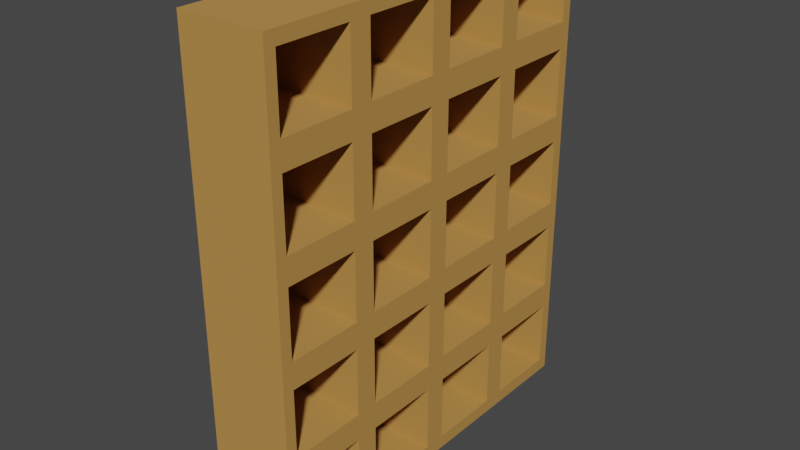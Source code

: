 # Source: JustBookCase.blend  (saved by Blender 2.93.20; exported with 4.5.12 LTS)
import bpy
from mathutils import Matrix  # noqa: F401  (used for matrix-valued properties, if any)

bpy.ops.wm.read_factory_settings(use_empty=True)
scene = bpy.context.scene
scene.name = 'Scene'

# ---- collections
col_collection = bpy.data.collections.new('Collection'); scene.collection.children.link(col_collection)

# ---- materials (node trees are filled in below, after node groups)
mat_darker_wood = bpy.data.materials.new('Darker Wood')
mat_darker_wood.use_transparent_shadow = False

# ---- material node trees
mat_darker_wood.use_nodes = True; mat_darker_wood.node_tree.nodes.clear()
_N = mat_darker_wood.node_tree.nodes; _L = mat_darker_wood.node_tree.links
n0 = _N.new('ShaderNodeBsdfPrincipled'); n0.name = 'Principled BSDF'; n0.location = (10, 300)
n0.distribution = 'GGX'
n0.subsurface_method = 'BURLEY'
n0.inputs[0].default_value = (0.4969, 0.2542, 0.05951, 1.0)
n0.inputs[2].default_value = 1.0
n0.inputs[3].default_value = 1.45
n0.inputs[27].default_value = (0.0, 0.0, 0.0, 1.0)
n0.inputs[28].default_value = 1.0
n1 = _N.new('ShaderNodeOutputMaterial'); n1.name = 'Material Output'; n1.location = (300, 300)
_L.new(n0.outputs[0], n1.inputs[0])
n1.is_active_output = True

# ---- world
world_world = bpy.data.worlds.new('World'); scene.world = world_world
world_world.use_nodes = True; world_world.node_tree.nodes.clear()
_N = world_world.node_tree.nodes; _L = world_world.node_tree.links
n0 = _N.new('ShaderNodeOutputWorld'); n0.name = 'World Output'; n0.location = (300, 300)
n1 = _N.new('ShaderNodeBackground'); n1.name = 'Background'; n1.location = (10, 300)
n1.inputs[0].default_value = (0.05088, 0.05088, 0.05088, 1.0)
_L.new(n1.outputs[0], n0.inputs[0])
n0.is_active_output = True
world_world.color = (0.05088, 0.05088, 0.05088)
world_world.use_sun_shadow = False
world_world.sun_shadow_jitter_overblur = 0.0

# ---- meshes
me_cube_003 = bpy.data.meshes.new('Cube.003')
me_cube_003.from_pydata([(-1.0, -1.0, -1.0), (-1.0, -1.0, 1.0), (-1.0, 1.0, -1.0), (-1.0, 1.0, 1.0), (1.0, -1.0, -1.0), (1.0, -1.0, 1.0), (1.0, 1.0, -1.0), (1.0, 1.0, 1.0), (-1.0, -1.0, -0.6), (-1.0, -1.0, -0.2), (-1.0, -1.0, 0.2), (-1.0, -1.0, 0.6), (-1.0, 1.0, 0.6), (-1.0, 1.0, 0.2), (-1.0, 1.0, -0.2), (-1.0, 1.0, -0.6), (1.0, 1.0, 0.6), (1.0, 1.0, 0.2), (1.0, 1.0, -0.2), (1.0, 1.0, -0.6), (1.0, -1.0, 0.6), (1.0, -1.0, 0.2), (1.0, -1.0, -0.2), (1.0, -1.0, -0.6), (-1.0, 0.5, -1.0), (-1.0, 0.0, -1.0), (-1.0, -0.5, -1.0), (-1.0, -0.5, 1.0), (-1.0, 0.0, 1.0), (-1.0, 0.5, 1.0), (1.0, -0.5, -1.0), (1.0, 0.0, -1.0), (1.0, 0.5, -1.0), (1.0, 0.5, 1.0), (1.0, 0.0, 1.0), (1.0, -0.5, 1.0), (1.0, 0.5, -0.6), (1.0, 0.0, -0.6), (1.0, -0.5, -0.6), (1.0, 0.5, -0.2), (1.0, 0.0, -0.2), (1.0, -0.5, -0.2), (1.0, 0.5, 0.2), (1.0, 0.0, 0.2), (1.0, -0.5, 0.2), (1.0, 0.5, 0.6), (1.0, 0.0, 0.6), (1.0, -0.5, 0.6), (-1.0, -0.5, -0.6), (-1.0, 0.0, -0.6), (-1.0, 0.5, -0.6), (-1.0, -0.5, -0.2), (-1.0, 0.0, -0.2), (-1.0, 0.5, -0.2), (-1.0, -0.5, 0.2), (-1.0, 0.0, 0.2), (-1.0, 0.5, 0.2), (-1.0, -0.5, 0.6), (-1.0, 0.0, 0.6), (-1.0, 0.5, 0.6), (1.0, -0.5563, 0.6563), (1.0, -0.5563, 0.9437), (1.0, -0.9437, 0.9437), (1.0, -0.9437, 0.6563), (1.0, -0.5563, -0.9437), (1.0, -0.5563, -0.6563), (1.0, -0.9437, -0.6563), (1.0, -0.9437, -0.9437), (1.0, -0.5563, -0.5437), (1.0, -0.5563, -0.2563), (1.0, -0.9437, -0.2563), (1.0, -0.9437, -0.5437), (1.0, -0.5563, -0.1437), (1.0, -0.5563, 0.1437), (1.0, -0.9437, 0.1437), (1.0, -0.9437, -0.1437), (1.0, -0.5563, 0.2563), (1.0, -0.5563, 0.5437), (1.0, -0.9437, 0.5437), (1.0, -0.9437, 0.2563), (1.0, 0.9437, 0.2563), (1.0, 0.9437, 0.5437), (1.0, 0.5563, 0.5437), (1.0, 0.5563, 0.2563), (1.0, 0.4437, 0.2563), (1.0, 0.4437, 0.5437), (1.0, 0.05628, 0.5437), (1.0, 0.05628, 0.2563), (1.0, -0.05628, 0.2563), (1.0, -0.05628, 0.5437), (1.0, -0.4437, 0.5437), (1.0, -0.4437, 0.2563), (1.0, 0.9437, -0.1437), (1.0, 0.9437, 0.1437), (1.0, 0.5563, 0.1437), (1.0, 0.5563, -0.1437), (1.0, 0.4437, -0.1437), (1.0, 0.4437, 0.1437), (1.0, 0.05628, 0.1437), (1.0, 0.05628, -0.1437), (1.0, -0.05628, -0.1437), (1.0, -0.05628, 0.1437), (1.0, -0.4437, 0.1437), (1.0, -0.4437, -0.1437), (1.0, 0.9437, -0.5437), (1.0, 0.9437, -0.2563), (1.0, 0.5563, -0.2563), (1.0, 0.5563, -0.5437), (1.0, 0.4437, -0.5437), (1.0, 0.4437, -0.2563), (1.0, 0.05628, -0.2563), (1.0, 0.05628, -0.5437), (1.0, -0.05628, -0.5437), (1.0, -0.05628, -0.2563), (1.0, -0.4437, -0.2563), (1.0, -0.4437, -0.5437), (1.0, 0.9437, -0.9437), (1.0, 0.9437, -0.6563), (1.0, 0.5563, -0.6563), (1.0, 0.5563, -0.9437), (1.0, 0.4437, -0.9437), (1.0, 0.4437, -0.6563), (1.0, 0.05628, -0.6563), (1.0, 0.05628, -0.9437), (1.0, -0.05628, -0.9437), (1.0, -0.05628, -0.6563), (1.0, -0.4437, -0.6563), (1.0, -0.4437, -0.9437), (1.0, 0.9437, 0.6563), (1.0, 0.9437, 0.9437), (1.0, 0.5563, 0.9437), (1.0, 0.5563, 0.6563), (1.0, 0.4437, 0.6563), (1.0, 0.4437, 0.9437), (1.0, 0.05628, 0.9437), (1.0, 0.05628, 0.6563), (1.0, -0.05628, 0.6563), (1.0, -0.05628, 0.9437), (1.0, -0.4437, 0.9437), (1.0, -0.4437, 0.6563), (1.0, -0.5, 1.0), (1.0, -0.5, 0.6), (1.0, -1.0, 1.0), (1.0, -1.0, 0.6), (1.0, -0.5, -0.6), (1.0, -0.5, -1.0), (1.0, -1.0, -0.6), (1.0, -1.0, -1.0), (1.0, -0.5, -0.2), (1.0, -0.5, -0.6), (1.0, -1.0, -0.2), (1.0, -1.0, -0.6), (1.0, -0.5, 0.2), (1.0, -0.5, -0.2), (1.0, -1.0, 0.2), (1.0, -1.0, -0.2), (1.0, -0.5, 0.6), (1.0, -0.5, 0.2), (1.0, -1.0, 0.6), (1.0, -1.0, 0.2), (1.0, 1.0, 0.6), (1.0, 1.0, 0.2), (1.0, 0.5, 0.6), (1.0, 0.5, 0.2), (1.0, 0.5, 0.6), (1.0, 0.5, 0.2), (1.0, 0.0, 0.6), (1.0, 0.0, 0.2), (1.0, 0.0, 0.6), (1.0, 0.0, 0.2), (1.0, -0.5, 0.6), (1.0, -0.5, 0.2), (1.0, 1.0, 0.2), (1.0, 1.0, -0.2), (1.0, 0.5, 0.2), (1.0, 0.5, -0.2), (1.0, 0.5, 0.2), (1.0, 0.5, -0.2), (1.0, 0.0, 0.2), (1.0, 0.0, -0.2), (1.0, 0.0, 0.2), (1.0, 0.0, -0.2), (1.0, -0.5, 0.2), (1.0, -0.5, -0.2), (1.0, 1.0, -0.2), (1.0, 1.0, -0.6), (1.0, 0.5, -0.2), (1.0, 0.5, -0.6), (1.0, 0.5, -0.2), (1.0, 0.5, -0.6), (1.0, 0.0, -0.2), (1.0, 0.0, -0.6), (1.0, 0.0, -0.2), (1.0, 0.0, -0.6), (1.0, -0.5, -0.2), (1.0, -0.5, -0.6), (1.0, 1.0, -0.6), (1.0, 1.0, -1.0), (1.0, 0.5, -0.6), (1.0, 0.5, -1.0), (1.0, 0.5, -0.6), (1.0, 0.5, -1.0), (1.0, 0.0, -0.6), (1.0, 0.0, -1.0), (1.0, 0.0, -0.6), (1.0, 0.0, -1.0), (1.0, -0.5, -0.6), (1.0, -0.5, -1.0), (1.0, 1.0, 1.0), (1.0, 1.0, 0.6), (1.0, 0.5, 1.0), (1.0, 0.5, 0.6), (1.0, 0.5, 1.0), (1.0, 0.5, 0.6), (1.0, 0.0, 1.0), (1.0, 0.0, 0.6), (1.0, 0.0, 1.0), (1.0, 0.0, 0.6), (1.0, -0.5, 1.0), (1.0, -0.5, 0.6), (-0.8825, -0.5563, 0.9437), (-0.8825, -0.5563, 0.6563), (-0.8825, -0.9437, 0.9437), (-0.8825, -0.9437, 0.6563), (-0.8825, -0.5563, -0.6563), (-0.8825, -0.5563, -0.9437), (-0.8825, -0.9437, -0.6563), (-0.8825, -0.9437, -0.9437), (-0.8825, -0.5563, -0.2563), (-0.8825, -0.5563, -0.5437), (-0.8825, -0.9437, -0.2563), (-0.8825, -0.9437, -0.5437), (-0.8825, -0.5563, 0.1437), (-0.8825, -0.5563, -0.1437), (-0.8825, -0.9437, 0.1437), (-0.8825, -0.9437, -0.1437), (-0.8825, -0.5563, 0.5437), (-0.8825, -0.5563, 0.2563), (-0.8825, -0.9437, 0.5437), (-0.8825, -0.9437, 0.2563), (-0.8825, 0.9437, 0.5437), (-0.8825, 0.9437, 0.2563), (-0.8825, 0.5563, 0.5437), (-0.8825, 0.5563, 0.2563), (-0.8825, 0.4437, 0.5437), (-0.8825, 0.4437, 0.2563), (-0.8825, 0.05628, 0.5437), (-0.8825, 0.05628, 0.2563), (-0.8825, -0.05628, 0.5437), (-0.8825, -0.05628, 0.2563), (-0.8825, -0.4437, 0.5437), (-0.8825, -0.4437, 0.2563), (-0.8825, 0.9437, 0.1437), (-0.8825, 0.9437, -0.1437), (-0.8825, 0.5563, 0.1437), (-0.8825, 0.5563, -0.1437), (-0.8825, 0.4437, 0.1437), (-0.8825, 0.4437, -0.1437), (-0.8825, 0.05628, 0.1437), (-0.8825, 0.05628, -0.1437), (-0.8825, -0.05628, 0.1437), (-0.8825, -0.05628, -0.1437), (-0.8825, -0.4437, 0.1437), (-0.8825, -0.4437, -0.1437), (-0.8825, 0.9437, -0.2563), (-0.8825, 0.9437, -0.5437), (-0.8825, 0.5563, -0.2563), (-0.8825, 0.5563, -0.5437), (-0.8825, 0.4437, -0.2563), (-0.8825, 0.4437, -0.5437), (-0.8825, 0.05628, -0.2563), (-0.8825, 0.05628, -0.5437), (-0.8825, -0.05628, -0.2563), (-0.8825, -0.05628, -0.5437), (-0.8825, -0.4437, -0.2563), (-0.8825, -0.4437, -0.5437), (-0.8825, 0.9437, -0.6563), (-0.8825, 0.9437, -0.9437), (-0.8825, 0.5563, -0.6563), (-0.8825, 0.5563, -0.9437), (-0.8825, 0.4437, -0.6563), (-0.8825, 0.4437, -0.9437), (-0.8825, 0.05628, -0.6563), (-0.8825, 0.05628, -0.9437), (-0.8825, -0.05628, -0.6563), (-0.8825, -0.05628, -0.9437), (-0.8825, -0.4437, -0.6563), (-0.8825, -0.4437, -0.9437), (-0.8825, 0.9437, 0.9437), (-0.8825, 0.9437, 0.6563), (-0.8825, 0.5563, 0.9437), (-0.8825, 0.5563, 0.6563), (-0.8825, 0.4437, 0.9437), (-0.8825, 0.4437, 0.6563), (-0.8825, 0.05628, 0.9437), (-0.8825, 0.05628, 0.6563), (-0.8825, -0.05628, 0.9437), (-0.8825, -0.05628, 0.6563), (-0.8825, -0.4437, 0.9437), (-0.8825, -0.4437, 0.6563)], [], [(59, 29, 3, 12), (12, 3, 7, 16), (20, 5, 1, 11), (26, 30, 4, 0), (35, 27, 1, 5), (4, 23, 8, 0), (23, 22, 9, 8), (22, 21, 10, 9), (21, 20, 11, 10), (2, 15, 19, 6), (15, 14, 18, 19), (14, 13, 17, 18), (13, 12, 16, 17), (24, 50, 15, 2), (50, 53, 14, 15), (53, 56, 13, 14), (56, 59, 12, 13), (10, 11, 57, 54), (54, 57, 58, 55), (55, 58, 59, 56), (9, 10, 54, 51), (51, 54, 55, 52), (52, 55, 56, 53), (8, 9, 51, 48), (48, 51, 52, 49), (49, 52, 53, 50), (0, 8, 48, 26), (26, 48, 49, 25), (25, 49, 50, 24), (7, 3, 29, 33), (33, 29, 28, 34), (34, 28, 27, 35), (2, 6, 32, 24), (24, 32, 31, 25), (25, 31, 30, 26), (11, 1, 27, 57), (57, 27, 28, 58), (58, 28, 29, 59), (132, 133, 292, 293), (35, 140, 141, 47), (5, 142, 140, 35), (20, 143, 142, 5), (47, 141, 143, 20), (79, 76, 237, 239), (38, 144, 145, 30), (23, 146, 144, 38), (4, 147, 146, 23), (30, 145, 147, 4), (105, 106, 266, 264), (41, 148, 149, 38), (22, 150, 148, 41), (23, 151, 150, 22), (38, 149, 151, 23), (131, 128, 289, 291), (44, 152, 153, 41), (21, 154, 152, 44), (22, 155, 154, 21), (41, 153, 155, 22), (78, 79, 239, 238), (47, 156, 157, 44), (20, 158, 156, 47), (21, 159, 158, 20), (44, 157, 159, 21), (104, 105, 264, 265), (16, 160, 161, 17), (45, 162, 160, 16), (42, 163, 162, 45), (17, 161, 163, 42), (130, 131, 291, 290), (45, 164, 165, 42), (46, 166, 164, 45), (43, 167, 166, 46), (42, 165, 167, 43), (77, 78, 238, 236), (46, 168, 169, 43), (47, 170, 168, 46), (44, 171, 170, 47), (43, 169, 171, 44), (103, 100, 261, 263), (17, 172, 173, 18), (42, 174, 172, 17), (39, 175, 174, 42), (18, 173, 175, 39), (129, 130, 290, 288), (42, 176, 177, 39), (43, 178, 176, 42), (40, 179, 178, 43), (39, 177, 179, 40), (76, 77, 236, 237), (43, 180, 181, 40), (44, 182, 180, 43), (41, 183, 182, 44), (40, 181, 183, 41), (102, 103, 263, 262), (18, 184, 185, 19), (39, 186, 184, 18), (36, 187, 186, 39), (19, 185, 187, 36), (128, 129, 288, 289), (39, 188, 189, 36), (40, 190, 188, 39), (37, 191, 190, 40), (36, 189, 191, 37), (75, 72, 233, 235), (40, 192, 193, 37), (41, 194, 192, 40), (38, 195, 194, 41), (37, 193, 195, 38), (101, 102, 262, 260), (19, 196, 197, 6), (36, 198, 196, 19), (32, 199, 198, 36), (6, 197, 199, 32), (127, 124, 285, 287), (36, 200, 201, 32), (37, 202, 200, 36), (31, 203, 202, 37), (32, 201, 203, 31), (74, 75, 235, 234), (37, 204, 205, 31), (38, 206, 204, 37), (30, 207, 206, 38), (31, 205, 207, 30), (100, 101, 260, 261), (7, 208, 209, 16), (33, 210, 208, 7), (45, 211, 210, 33), (16, 209, 211, 45), (126, 127, 287, 286), (33, 212, 213, 45), (34, 214, 212, 33), (46, 215, 214, 34), (45, 213, 215, 46), (73, 74, 234, 232), (34, 216, 217, 46), (35, 218, 216, 34), (47, 219, 218, 35), (46, 217, 219, 47), (61, 60, 141, 140), (62, 61, 140, 142), (63, 62, 142, 143), (60, 63, 143, 141), (65, 64, 145, 144), (66, 65, 144, 146), (67, 66, 146, 147), (64, 67, 147, 145), (69, 68, 149, 148), (70, 69, 148, 150), (71, 70, 150, 151), (68, 71, 151, 149), (73, 72, 153, 152), (74, 73, 152, 154), (75, 74, 154, 155), (72, 75, 155, 153), (77, 76, 157, 156), (78, 77, 156, 158), (79, 78, 158, 159), (76, 79, 159, 157), (81, 80, 161, 160), (82, 81, 160, 162), (83, 82, 162, 163), (80, 83, 163, 161), (85, 84, 165, 164), (86, 85, 164, 166), (87, 86, 166, 167), (84, 87, 167, 165), (89, 88, 169, 168), (90, 89, 168, 170), (91, 90, 170, 171), (88, 91, 171, 169), (93, 92, 173, 172), (94, 93, 172, 174), (95, 94, 174, 175), (92, 95, 175, 173), (97, 96, 177, 176), (98, 97, 176, 178), (99, 98, 178, 179), (96, 99, 179, 177), (101, 100, 181, 180), (102, 101, 180, 182), (103, 102, 182, 183), (100, 103, 183, 181), (105, 104, 185, 184), (106, 105, 184, 186), (107, 106, 186, 187), (104, 107, 187, 185), (109, 108, 189, 188), (110, 109, 188, 190), (111, 110, 190, 191), (108, 111, 191, 189), (113, 112, 193, 192), (114, 113, 192, 194), (115, 114, 194, 195), (112, 115, 195, 193), (117, 116, 197, 196), (118, 117, 196, 198), (119, 118, 198, 199), (116, 119, 199, 197), (121, 120, 201, 200), (122, 121, 200, 202), (123, 122, 202, 203), (120, 123, 203, 201), (125, 124, 205, 204), (126, 125, 204, 206), (127, 126, 206, 207), (124, 127, 207, 205), (129, 128, 209, 208), (130, 129, 208, 210), (131, 130, 210, 211), (128, 131, 211, 209), (133, 132, 213, 212), (134, 133, 212, 214), (135, 134, 214, 215), (132, 135, 215, 213), (137, 136, 217, 216), (138, 137, 216, 218), (139, 138, 218, 219), (136, 139, 219, 217), (221, 220, 222, 223), (225, 224, 226, 227), (229, 228, 230, 231), (233, 232, 234, 235), (237, 236, 238, 239), (241, 240, 242, 243), (245, 244, 246, 247), (249, 248, 250, 251), (253, 252, 254, 255), (257, 256, 258, 259), (261, 260, 262, 263), (265, 264, 266, 267), (269, 268, 270, 271), (273, 272, 274, 275), (277, 276, 278, 279), (281, 280, 282, 283), (285, 284, 286, 287), (289, 288, 290, 291), (293, 292, 294, 295), (297, 296, 298, 299), (106, 107, 267, 266), (80, 81, 240, 241), (133, 134, 294, 292), (107, 104, 265, 267), (81, 82, 242, 240), (134, 135, 295, 294), (108, 109, 268, 269), (82, 83, 243, 242), (135, 132, 293, 295), (109, 110, 270, 268), (83, 80, 241, 243), (136, 137, 296, 297), (110, 111, 271, 270), (84, 85, 244, 245), (137, 138, 298, 296), (111, 108, 269, 271), (85, 86, 246, 244), (138, 139, 299, 298), (112, 113, 272, 273), (86, 87, 247, 246), (60, 61, 220, 221), (139, 136, 297, 299), (113, 114, 274, 272), (87, 84, 245, 247), (61, 62, 222, 220), (114, 115, 275, 274), (88, 89, 248, 249), (62, 63, 223, 222), (115, 112, 273, 275), (89, 90, 250, 248), (63, 60, 221, 223), (116, 117, 276, 277), (90, 91, 251, 250), (64, 65, 224, 225), (117, 118, 278, 276), (91, 88, 249, 251), (65, 66, 226, 224), (118, 119, 279, 278), (92, 93, 252, 253), (66, 67, 227, 226), (119, 116, 277, 279), (93, 94, 254, 252), (67, 64, 225, 227), (120, 121, 280, 281), (94, 95, 255, 254), (68, 69, 228, 229), (121, 122, 282, 280), (95, 92, 253, 255), (69, 70, 230, 228), (122, 123, 283, 282), (96, 97, 256, 257), (70, 71, 231, 230), (123, 120, 281, 283), (97, 98, 258, 256), (71, 68, 229, 231), (124, 125, 284, 285), (98, 99, 259, 258), (72, 73, 232, 233), (125, 126, 286, 284), (99, 96, 257, 259)])
_uv = me_cube_003.uv_layers.new(name='UVMap')
_uv.uv.foreach_set('vector', [0.6107, 0.6827, 0.6046, 0.6827, 0.6046, 0.6887, 0.6107, 0.6887, 0.6361, 0.6213, 0.63, 0.6213, 0.63, 0.6334, 0.6361, 0.6334, 0.6044, 0.6518, 0.6044, 0.6459, 0.5919, 0.6459, 0.5919, 0.6518, 0.6488, 0.6089, 0.6488, 0.5968, 0.6427, 0.5968, 0.6427, 0.6089, 0.63, 0.6518, 0.6425, 0.6518, 0.6425, 0.6459, 0.63, 0.6459, 0.6488, 0.6091, 0.6427, 0.6091, 0.6427, 0.6212, 0.6488, 0.6212, 0.6298, 0.658, 0.6298, 0.652, 0.6173, 0.652, 0.6173, 0.658, 0.6488, 0.6336, 0.6427, 0.6336, 0.6427, 0.6457, 0.6488, 0.6457, 0.6425, 0.658, 0.6425, 0.652, 0.63, 0.652, 0.63, 0.658, 0.6552, 0.6091, 0.649, 0.6091, 0.649, 0.6212, 0.6552, 0.6212, 0.6298, 0.6703, 0.6298, 0.6643, 0.6173, 0.6643, 0.6173, 0.6703, 0.6361, 0.6091, 0.63, 0.6091, 0.63, 0.6212, 0.6361, 0.6212, 0.6171, 0.6396, 0.6171, 0.6336, 0.6046, 0.6336, 0.6046, 0.6396, 0.6742, 0.6796, 0.6681, 0.6796, 0.6681, 0.6856, 0.6742, 0.6856, 0.6171, 0.6152, 0.6109, 0.6152, 0.6109, 0.6212, 0.6171, 0.6212, 0.6107, 0.6152, 0.6046, 0.6152, 0.6046, 0.6212, 0.6107, 0.6212, 0.6171, 0.6091, 0.6109, 0.6091, 0.6109, 0.615, 0.6171, 0.615, 0.6107, 0.6091, 0.6046, 0.6091, 0.6046, 0.615, 0.6107, 0.615, 0.6044, 0.6275, 0.5982, 0.6275, 0.5982, 0.6334, 0.6044, 0.6334, 0.598, 0.6275, 0.5919, 0.6275, 0.5919, 0.6334, 0.598, 0.6334, 0.6044, 0.6213, 0.5982, 0.6213, 0.5982, 0.6273, 0.6044, 0.6273, 0.598, 0.6213, 0.5919, 0.6213, 0.5919, 0.6273, 0.598, 0.6273, 0.6298, 0.6029, 0.6236, 0.6029, 0.6236, 0.6089, 0.6298, 0.6089, 0.6234, 0.6029, 0.6173, 0.6029, 0.6173, 0.6089, 0.6234, 0.6089, 0.6298, 0.5968, 0.6236, 0.5968, 0.6236, 0.6027, 0.6298, 0.6027, 0.6234, 0.5968, 0.6173, 0.5968, 0.6173, 0.6027, 0.6234, 0.6027, 0.6298, 0.6152, 0.6236, 0.6152, 0.6236, 0.6212, 0.6298, 0.6212, 0.6234, 0.6152, 0.6173, 0.6152, 0.6173, 0.6212, 0.6234, 0.6212, 0.6298, 0.6091, 0.6236, 0.6091, 0.6236, 0.615, 0.6298, 0.615, 0.6425, 0.6212, 0.6425, 0.6091, 0.6363, 0.6091, 0.6363, 0.6212, 0.6173, 0.6396, 0.6298, 0.6396, 0.6298, 0.6336, 0.6173, 0.6336, 0.6425, 0.6334, 0.6425, 0.6213, 0.6363, 0.6213, 0.6363, 0.6334, 0.6046, 0.6457, 0.6171, 0.6457, 0.6171, 0.6397, 0.6046, 0.6397, 0.6361, 0.6457, 0.6361, 0.6336, 0.63, 0.6336, 0.63, 0.6457, 0.6173, 0.6457, 0.6298, 0.6457, 0.6298, 0.6397, 0.6173, 0.6397, 0.6234, 0.6091, 0.6173, 0.6091, 0.6173, 0.615, 0.6234, 0.615, 0.6171, 0.6275, 0.6109, 0.6275, 0.6109, 0.6334, 0.6171, 0.6334, 0.6107, 0.6275, 0.6046, 0.6275, 0.6046, 0.6334, 0.6107, 0.6334, 0.6837, 0.6336, 0.6808, 0.6336, 0.6808, 0.6457, 0.6837, 0.6457, 0.6345, 0.6029, 0.6339, 0.6029, 0.6339, 0.6089, 0.6345, 0.6089, 0.6337, 0.6029, 0.6331, 0.6029, 0.6331, 0.6089, 0.6337, 0.6089, 0.6361, 0.6029, 0.6355, 0.6029, 0.6355, 0.6089, 0.6361, 0.6089, 0.6353, 0.6029, 0.6347, 0.6029, 0.6347, 0.6089, 0.6353, 0.6089, 0.6171, 0.6518, 0.6171, 0.6459, 0.6046, 0.6459, 0.6046, 0.6518, 0.6314, 0.6029, 0.6308, 0.6029, 0.6308, 0.6089, 0.6314, 0.6089, 0.6306, 0.6029, 0.63, 0.6029, 0.63, 0.6089, 0.6306, 0.6089, 0.633, 0.6029, 0.6323, 0.6029, 0.6323, 0.6089, 0.633, 0.6089, 0.6322, 0.6029, 0.6315, 0.6029, 0.6315, 0.6089, 0.6322, 0.6089, 0.6425, 0.6336, 0.6363, 0.6336, 0.6363, 0.6457, 0.6425, 0.6457, 0.6409, 0.6029, 0.6403, 0.6029, 0.6403, 0.6089, 0.6409, 0.6089, 0.6401, 0.6029, 0.6395, 0.6029, 0.6395, 0.6089, 0.6401, 0.6089, 0.6425, 0.6029, 0.6419, 0.6029, 0.6419, 0.6089, 0.6425, 0.6089, 0.6417, 0.6029, 0.6411, 0.6029, 0.6411, 0.6089, 0.6417, 0.6089, 0.6298, 0.6518, 0.6298, 0.6459, 0.6173, 0.6459, 0.6173, 0.6518, 0.6377, 0.6029, 0.6371, 0.6029, 0.6371, 0.6089, 0.6377, 0.6089, 0.6369, 0.6029, 0.6363, 0.6029, 0.6363, 0.6089, 0.6369, 0.6089, 0.6393, 0.6029, 0.6387, 0.6029, 0.6387, 0.6089, 0.6393, 0.6089, 0.6385, 0.6029, 0.6379, 0.6029, 0.6379, 0.6089, 0.6385, 0.6089, 0.6837, 0.6213, 0.6808, 0.6213, 0.6808, 0.6334, 0.6837, 0.6334, 0.5964, 0.6091, 0.5958, 0.6091, 0.5958, 0.615, 0.5964, 0.615, 0.5957, 0.6091, 0.595, 0.6091, 0.595, 0.615, 0.5957, 0.615, 0.598, 0.6091, 0.5974, 0.6091, 0.5974, 0.615, 0.598, 0.615, 0.5972, 0.6091, 0.5966, 0.6091, 0.5966, 0.615, 0.5972, 0.615, 0.6806, 0.6795, 0.6806, 0.6766, 0.6681, 0.6766, 0.6681, 0.6795, 0.5933, 0.6091, 0.5927, 0.6091, 0.5927, 0.615, 0.5933, 0.615, 0.5925, 0.6091, 0.5919, 0.6091, 0.5919, 0.615, 0.5925, 0.615, 0.5949, 0.6091, 0.5942, 0.6091, 0.5942, 0.615, 0.5949, 0.615, 0.5941, 0.6091, 0.5935, 0.6091, 0.5935, 0.615, 0.5941, 0.615, 0.6837, 0.6091, 0.6808, 0.6091, 0.6808, 0.6212, 0.6837, 0.6212, 0.6028, 0.6091, 0.6022, 0.6091, 0.6022, 0.615, 0.6028, 0.615, 0.602, 0.6091, 0.6014, 0.6091, 0.6014, 0.615, 0.602, 0.615, 0.6044, 0.6091, 0.6038, 0.6091, 0.6038, 0.615, 0.6044, 0.615, 0.6036, 0.6091, 0.603, 0.6091, 0.603, 0.615, 0.6036, 0.615, 0.6044, 0.658, 0.6044, 0.652, 0.5919, 0.652, 0.5919, 0.658, 0.5996, 0.6091, 0.599, 0.6091, 0.599, 0.615, 0.5996, 0.615, 0.5988, 0.6091, 0.5982, 0.6091, 0.5982, 0.615, 0.5988, 0.615, 0.6012, 0.6091, 0.6006, 0.6091, 0.6006, 0.615, 0.6012, 0.615, 0.6004, 0.6091, 0.5998, 0.6091, 0.5998, 0.615, 0.6004, 0.615, 0.6488, 0.6213, 0.6427, 0.6213, 0.6427, 0.6334, 0.6488, 0.6334, 0.5964, 0.6152, 0.5958, 0.6152, 0.5958, 0.6212, 0.5964, 0.6212, 0.5957, 0.6152, 0.595, 0.6152, 0.595, 0.6212, 0.5957, 0.6212, 0.598, 0.6152, 0.5974, 0.6152, 0.5974, 0.6212, 0.598, 0.6212, 0.5972, 0.6152, 0.5966, 0.6152, 0.5966, 0.6212, 0.5972, 0.6212, 0.6171, 0.658, 0.6171, 0.652, 0.6046, 0.652, 0.6046, 0.658, 0.5933, 0.6152, 0.5927, 0.6152, 0.5927, 0.6212, 0.5933, 0.6212, 0.5925, 0.6152, 0.5919, 0.6152, 0.5919, 0.6212, 0.5925, 0.6212, 0.5949, 0.6152, 0.5942, 0.6152, 0.5942, 0.6212, 0.5949, 0.6212, 0.5941, 0.6152, 0.5935, 0.6152, 0.5935, 0.6212, 0.5941, 0.6212, 0.6837, 0.5968, 0.6808, 0.5968, 0.6808, 0.6089, 0.6837, 0.6089, 0.6028, 0.6152, 0.6022, 0.6152, 0.6022, 0.6212, 0.6028, 0.6212, 0.602, 0.6152, 0.6014, 0.6152, 0.6014, 0.6212, 0.602, 0.6212, 0.6044, 0.6152, 0.6038, 0.6152, 0.6038, 0.6212, 0.6044, 0.6212, 0.6036, 0.6152, 0.603, 0.6152, 0.603, 0.6212, 0.6036, 0.6212, 0.6806, 0.6764, 0.6806, 0.6735, 0.6681, 0.6735, 0.6681, 0.6764, 0.5996, 0.6152, 0.599, 0.6152, 0.599, 0.6212, 0.5996, 0.6212, 0.5988, 0.6152, 0.5982, 0.6152, 0.5982, 0.6212, 0.5988, 0.6212, 0.6012, 0.6152, 0.6006, 0.6152, 0.6006, 0.6212, 0.6012, 0.6212, 0.6004, 0.6152, 0.5998, 0.6152, 0.5998, 0.6212, 0.6004, 0.6212, 0.6806, 0.6582, 0.6776, 0.6582, 0.6776, 0.6703, 0.6806, 0.6703, 0.6091, 0.5968, 0.6085, 0.5968, 0.6085, 0.6027, 0.6091, 0.6027, 0.6083, 0.5968, 0.6077, 0.5968, 0.6077, 0.6027, 0.6083, 0.6027, 0.6107, 0.5968, 0.6101, 0.5968, 0.6101, 0.6027, 0.6107, 0.6027, 0.6099, 0.5968, 0.6093, 0.5968, 0.6093, 0.6027, 0.6099, 0.6027, 0.6552, 0.6518, 0.6552, 0.6459, 0.6427, 0.6459, 0.6427, 0.6518, 0.606, 0.5968, 0.6054, 0.5968, 0.6054, 0.6027, 0.606, 0.6027, 0.6052, 0.5968, 0.6046, 0.5968, 0.6046, 0.6027, 0.6052, 0.6027, 0.6076, 0.5968, 0.6069, 0.5968, 0.6069, 0.6027, 0.6076, 0.6027, 0.6068, 0.5968, 0.6062, 0.5968, 0.6062, 0.6027, 0.6068, 0.6027, 0.6552, 0.5968, 0.649, 0.5968, 0.649, 0.6089, 0.6552, 0.6089, 0.6155, 0.5968, 0.6149, 0.5968, 0.6149, 0.6027, 0.6155, 0.6027, 0.6147, 0.5968, 0.6141, 0.5968, 0.6141, 0.6027, 0.6147, 0.6027, 0.6171, 0.5968, 0.6165, 0.5968, 0.6165, 0.6027, 0.6171, 0.6027, 0.6163, 0.5968, 0.6157, 0.5968, 0.6157, 0.6027, 0.6163, 0.6027, 0.6552, 0.658, 0.6552, 0.652, 0.6427, 0.652, 0.6427, 0.658, 0.6123, 0.5968, 0.6117, 0.5968, 0.6117, 0.6027, 0.6123, 0.6027, 0.6115, 0.5968, 0.6109, 0.5968, 0.6109, 0.6027, 0.6115, 0.6027, 0.6139, 0.5968, 0.6133, 0.5968, 0.6133, 0.6027, 0.6139, 0.6027, 0.6131, 0.5968, 0.6125, 0.5968, 0.6125, 0.6027, 0.6131, 0.6027, 0.6806, 0.6459, 0.6776, 0.6459, 0.6776, 0.658, 0.6806, 0.658, 0.6091, 0.6029, 0.6085, 0.6029, 0.6085, 0.6089, 0.6091, 0.6089, 0.6083, 0.6029, 0.6077, 0.6029, 0.6077, 0.6089, 0.6083, 0.6089, 0.6107, 0.6029, 0.6101, 0.6029, 0.6101, 0.6089, 0.6107, 0.6089, 0.6099, 0.6029, 0.6093, 0.6029, 0.6093, 0.6089, 0.6099, 0.6089, 0.6806, 0.6733, 0.6806, 0.6704, 0.6681, 0.6704, 0.6681, 0.6733, 0.606, 0.6029, 0.6054, 0.6029, 0.6054, 0.6089, 0.606, 0.6089, 0.6052, 0.6029, 0.6046, 0.6029, 0.6046, 0.6089, 0.6052, 0.6089, 0.6076, 0.6029, 0.6069, 0.6029, 0.6069, 0.6089, 0.6076, 0.6089, 0.6068, 0.6029, 0.6062, 0.6029, 0.6062, 0.6089, 0.6068, 0.6089, 0.6806, 0.6336, 0.6776, 0.6336, 0.6776, 0.6457, 0.6806, 0.6457, 0.6155, 0.6029, 0.6149, 0.6029, 0.6149, 0.6089, 0.6155, 0.6089, 0.6147, 0.6029, 0.6141, 0.6029, 0.6141, 0.6089, 0.6147, 0.6089, 0.6171, 0.6029, 0.6165, 0.6029, 0.6165, 0.6089, 0.6171, 0.6089, 0.6163, 0.6029, 0.6157, 0.6029, 0.6157, 0.6089, 0.6163, 0.6089, 0.6171, 0.6641, 0.6171, 0.6582, 0.6046, 0.6582, 0.6046, 0.6641, 0.6123, 0.6029, 0.6117, 0.6029, 0.6117, 0.6089, 0.6123, 0.6089, 0.6115, 0.6029, 0.6109, 0.6029, 0.6109, 0.6089, 0.6115, 0.6089, 0.6139, 0.6029, 0.6133, 0.6029, 0.6133, 0.6089, 0.6139, 0.6089, 0.6131, 0.6029, 0.6125, 0.6029, 0.6125, 0.6089, 0.6131, 0.6089, 0.6123, 0.6856, 0.6123, 0.6827, 0.6117, 0.6827, 0.6117, 0.6856, 0.5964, 0.6027, 0.5964, 0.5968, 0.5958, 0.5968, 0.5958, 0.6027, 0.6115, 0.6856, 0.6115, 0.6827, 0.6109, 0.6827, 0.6109, 0.6856, 0.5957, 0.6027, 0.5957, 0.5968, 0.595, 0.5968, 0.595, 0.6027, 0.6139, 0.6856, 0.6139, 0.6827, 0.6133, 0.6827, 0.6133, 0.6856, 0.598, 0.6027, 0.598, 0.5968, 0.5974, 0.5968, 0.5974, 0.6027, 0.6131, 0.6856, 0.6131, 0.6827, 0.6125, 0.6827, 0.6125, 0.6856, 0.5972, 0.6027, 0.5972, 0.5968, 0.5966, 0.5968, 0.5966, 0.6027, 0.6155, 0.6856, 0.6155, 0.6827, 0.6149, 0.6827, 0.6149, 0.6856, 0.5933, 0.6027, 0.5933, 0.5968, 0.5927, 0.5968, 0.5927, 0.6027, 0.6147, 0.6856, 0.6147, 0.6827, 0.6141, 0.6827, 0.6141, 0.6856, 0.5925, 0.6027, 0.5925, 0.5968, 0.5919, 0.5968, 0.5919, 0.6027, 0.6171, 0.6856, 0.6171, 0.6827, 0.6165, 0.6827, 0.6165, 0.6856, 0.5949, 0.6027, 0.5949, 0.5968, 0.5942, 0.5968, 0.5942, 0.6027, 0.6163, 0.6856, 0.6163, 0.6827, 0.6157, 0.6827, 0.6157, 0.6856, 0.5941, 0.6027, 0.5941, 0.5968, 0.5935, 0.5968, 0.5935, 0.6027, 0.6345, 0.6027, 0.6345, 0.5999, 0.6339, 0.5999, 0.6339, 0.6027, 0.6028, 0.6027, 0.6028, 0.5968, 0.6022, 0.5968, 0.6022, 0.6027, 0.6337, 0.6027, 0.6337, 0.5999, 0.6331, 0.5999, 0.6331, 0.6027, 0.602, 0.6027, 0.602, 0.5968, 0.6014, 0.5968, 0.6014, 0.6027, 0.6361, 0.6027, 0.6361, 0.5999, 0.6355, 0.5999, 0.6355, 0.6027, 0.6044, 0.6027, 0.6044, 0.5968, 0.6038, 0.5968, 0.6038, 0.6027, 0.6353, 0.6027, 0.6353, 0.5999, 0.6347, 0.5999, 0.6347, 0.6027, 0.6036, 0.6027, 0.6036, 0.5968, 0.603, 0.5968, 0.603, 0.6027, 0.6314, 0.6027, 0.6314, 0.5999, 0.6308, 0.5999, 0.6308, 0.6027, 0.5996, 0.6027, 0.5996, 0.5968, 0.599, 0.5968, 0.599, 0.6027, 0.6306, 0.6027, 0.6306, 0.5999, 0.63, 0.5999, 0.63, 0.6027, 0.5988, 0.6027, 0.5988, 0.5968, 0.5982, 0.5968, 0.5982, 0.6027, 0.633, 0.6027, 0.633, 0.5999, 0.6323, 0.5999, 0.6323, 0.6027, 0.6012, 0.6027, 0.6012, 0.5968, 0.6006, 0.5968, 0.6006, 0.6027, 0.6322, 0.6027, 0.6322, 0.5999, 0.6315, 0.5999, 0.6315, 0.6027, 0.6004, 0.6027, 0.6004, 0.5968, 0.5998, 0.5968, 0.5998, 0.6027, 0.6345, 0.5997, 0.6345, 0.5968, 0.6339, 0.5968, 0.6339, 0.5997, 0.5964, 0.6089, 0.5964, 0.6029, 0.5958, 0.6029, 0.5958, 0.6089, 0.6337, 0.5997, 0.6337, 0.5968, 0.6331, 0.5968, 0.6331, 0.5997, 0.5957, 0.6089, 0.5957, 0.6029, 0.595, 0.6029, 0.595, 0.6089, 0.6361, 0.5997, 0.6361, 0.5968, 0.6355, 0.5968, 0.6355, 0.5997, 0.598, 0.6089, 0.598, 0.6029, 0.5974, 0.6029, 0.5974, 0.6089, 0.6353, 0.5997, 0.6353, 0.5968, 0.6347, 0.5968, 0.6347, 0.5997, 0.5972, 0.6089, 0.5972, 0.6029, 0.5966, 0.6029, 0.5966, 0.6089, 0.6314, 0.5997, 0.6314, 0.5968, 0.6308, 0.5968, 0.6308, 0.5997, 0.5933, 0.6089, 0.5933, 0.6029, 0.5927, 0.6029, 0.5927, 0.6089, 0.6306, 0.5997, 0.6306, 0.5968, 0.63, 0.5968, 0.63, 0.5997, 0.5925, 0.6089, 0.5925, 0.6029, 0.5919, 0.6029, 0.5919, 0.6089, 0.633, 0.5997, 0.633, 0.5968, 0.6323, 0.5968, 0.6323, 0.5997, 0.5949, 0.6089, 0.5949, 0.6029, 0.5942, 0.6029, 0.5942, 0.6089, 0.6322, 0.5997, 0.6322, 0.5968, 0.6315, 0.5968, 0.6315, 0.5997, 0.5941, 0.6089, 0.5941, 0.6029, 0.5935, 0.6029, 0.5935, 0.6089, 0.6409, 0.6027, 0.6409, 0.5999, 0.6403, 0.5999, 0.6403, 0.6027, 0.6028, 0.6089, 0.6028, 0.6029, 0.6022, 0.6029, 0.6022, 0.6089, 0.6401, 0.6027, 0.6401, 0.5999, 0.6395, 0.5999, 0.6395, 0.6027, 0.602, 0.6089, 0.602, 0.6029, 0.6014, 0.6029, 0.6014, 0.6089, 0.6425, 0.6027, 0.6425, 0.5999, 0.6419, 0.5999, 0.6419, 0.6027, 0.6044, 0.6089, 0.6044, 0.6029, 0.6038, 0.6029, 0.6038, 0.6089, 0.6417, 0.6027, 0.6417, 0.5999, 0.6411, 0.5999, 0.6411, 0.6027, 0.6036, 0.6089, 0.6036, 0.6029, 0.603, 0.6029, 0.603, 0.6089, 0.6377, 0.6027, 0.6377, 0.5999, 0.6371, 0.5999, 0.6371, 0.6027, 0.5996, 0.6089, 0.5996, 0.6029, 0.599, 0.6029, 0.599, 0.6089, 0.6369, 0.6027, 0.6369, 0.5999, 0.6363, 0.5999, 0.6363, 0.6027, 0.5988, 0.6089, 0.5988, 0.6029, 0.5982, 0.6029, 0.5982, 0.6089, 0.6393, 0.6027, 0.6393, 0.5999, 0.6387, 0.5999, 0.6387, 0.6027, 0.6012, 0.6089, 0.6012, 0.6029, 0.6006, 0.6029, 0.6006, 0.6089, 0.6385, 0.6027, 0.6385, 0.5999, 0.6379, 0.5999, 0.6379, 0.6027, 0.6004, 0.6089, 0.6004, 0.6029, 0.5998, 0.6029, 0.5998, 0.6089, 0.6409, 0.5997, 0.6409, 0.5968, 0.6403, 0.5968, 0.6403, 0.5997, 0.679, 0.6856, 0.679, 0.6796, 0.6784, 0.6796, 0.6784, 0.6856, 0.6401, 0.5997, 0.6401, 0.5968, 0.6395, 0.5968, 0.6395, 0.5997, 0.6782, 0.6856, 0.6782, 0.6796, 0.6776, 0.6796, 0.6776, 0.6856, 0.6425, 0.5997, 0.6425, 0.5968, 0.6419, 0.5968, 0.6419, 0.5997, 0.6806, 0.6856, 0.6806, 0.6796, 0.68, 0.6796, 0.68, 0.6856, 0.6417, 0.5997, 0.6417, 0.5968, 0.6411, 0.5968, 0.6411, 0.5997, 0.6798, 0.6856, 0.6798, 0.6796, 0.6792, 0.6796, 0.6792, 0.6856, 0.6377, 0.5997, 0.6377, 0.5968, 0.6371, 0.5968, 0.6371, 0.5997, 0.6758, 0.6856, 0.6758, 0.6796, 0.6752, 0.6796, 0.6752, 0.6856, 0.6369, 0.5997, 0.6369, 0.5968, 0.6363, 0.5968, 0.6363, 0.5997, 0.675, 0.6856, 0.675, 0.6796, 0.6744, 0.6796, 0.6744, 0.6856, 0.6393, 0.5997, 0.6393, 0.5968, 0.6387, 0.5968, 0.6387, 0.5997, 0.6774, 0.6856, 0.6774, 0.6796, 0.6768, 0.6796, 0.6768, 0.6856, 0.6385, 0.5997, 0.6385, 0.5968, 0.6379, 0.5968, 0.6379, 0.5997, 0.6766, 0.6856, 0.6766, 0.6796, 0.676, 0.6796, 0.676, 0.6856, 0.598, 0.6336, 0.595, 0.6336, 0.595, 0.6396, 0.598, 0.6396, 0.5949, 0.6336, 0.5919, 0.6336, 0.5919, 0.6396, 0.5949, 0.6396, 0.6044, 0.6336, 0.6014, 0.6336, 0.6014, 0.6396, 0.6044, 0.6396, 0.6012, 0.6336, 0.5982, 0.6336, 0.5982, 0.6396, 0.6012, 0.6396, 0.598, 0.6397, 0.595, 0.6397, 0.595, 0.6457, 0.598, 0.6457, 0.5949, 0.6397, 0.5919, 0.6397, 0.5919, 0.6457, 0.5949, 0.6457, 0.6044, 0.6397, 0.6014, 0.6397, 0.6014, 0.6457, 0.6044, 0.6457, 0.6012, 0.6397, 0.5982, 0.6397, 0.5982, 0.6457, 0.6012, 0.6457, 0.6234, 0.6213, 0.6204, 0.6213, 0.6204, 0.6273, 0.6234, 0.6273, 0.6203, 0.6213, 0.6173, 0.6213, 0.6173, 0.6273, 0.6203, 0.6273, 0.6298, 0.6213, 0.6268, 0.6213, 0.6268, 0.6273, 0.6298, 0.6273, 0.6266, 0.6213, 0.6236, 0.6213, 0.6236, 0.6273, 0.6266, 0.6273, 0.6234, 0.6275, 0.6204, 0.6275, 0.6204, 0.6334, 0.6234, 0.6334, 0.6203, 0.6275, 0.6173, 0.6275, 0.6173, 0.6334, 0.6203, 0.6334, 0.6298, 0.6275, 0.6268, 0.6275, 0.6268, 0.6334, 0.6298, 0.6334, 0.6266, 0.6275, 0.6236, 0.6275, 0.6236, 0.6334, 0.6266, 0.6334, 0.6107, 0.6213, 0.6077, 0.6213, 0.6077, 0.6273, 0.6107, 0.6273, 0.6076, 0.6213, 0.6046, 0.6213, 0.6046, 0.6273, 0.6076, 0.6273, 0.6171, 0.6213, 0.6141, 0.6213, 0.6141, 0.6273, 0.6171, 0.6273, 0.6139, 0.6213, 0.6109, 0.6213, 0.6109, 0.6273, 0.6139, 0.6273, 0.6806, 0.6091, 0.6776, 0.6091, 0.6776, 0.6212, 0.6806, 0.6212, 0.6425, 0.6825, 0.6425, 0.6796, 0.63, 0.6796, 0.63, 0.6825, 0.6615, 0.5968, 0.6554, 0.5968, 0.6554, 0.6089, 0.6615, 0.6089, 0.6425, 0.6641, 0.6425, 0.6582, 0.63, 0.6582, 0.63, 0.6641, 0.6615, 0.6091, 0.6554, 0.6091, 0.6554, 0.6212, 0.6615, 0.6212, 0.6298, 0.6825, 0.6298, 0.6796, 0.6173, 0.6796, 0.6173, 0.6825, 0.6774, 0.6582, 0.6744, 0.6582, 0.6744, 0.6703, 0.6774, 0.6703, 0.6679, 0.6795, 0.6679, 0.6766, 0.6554, 0.6766, 0.6554, 0.6795, 0.6615, 0.6459, 0.6554, 0.6459, 0.6554, 0.658, 0.6615, 0.658, 0.6044, 0.6703, 0.6044, 0.6643, 0.5919, 0.6643, 0.5919, 0.6703, 0.6679, 0.5968, 0.6617, 0.5968, 0.6617, 0.6089, 0.6679, 0.6089, 0.6552, 0.6795, 0.6552, 0.6766, 0.6427, 0.6766, 0.6427, 0.6795, 0.6774, 0.6336, 0.6744, 0.6336, 0.6744, 0.6457, 0.6774, 0.6457, 0.6171, 0.6795, 0.6171, 0.6766, 0.6046, 0.6766, 0.6046, 0.6795, 0.6679, 0.6336, 0.6617, 0.6336, 0.6617, 0.6457, 0.6679, 0.6457, 0.6298, 0.6764, 0.6298, 0.6704, 0.6173, 0.6704, 0.6173, 0.6764, 0.6679, 0.6459, 0.6617, 0.6459, 0.6617, 0.658, 0.6679, 0.658, 0.6044, 0.6795, 0.6044, 0.6766, 0.5919, 0.6766, 0.5919, 0.6795, 0.6774, 0.6091, 0.6744, 0.6091, 0.6744, 0.6212, 0.6774, 0.6212, 0.6425, 0.6764, 0.6425, 0.6735, 0.63, 0.6735, 0.63, 0.6764, 0.6774, 0.5968, 0.6744, 0.5968, 0.6744, 0.6089, 0.6774, 0.6089, 0.6552, 0.6703, 0.6552, 0.6643, 0.6427, 0.6643, 0.6427, 0.6703, 0.6742, 0.6091, 0.6681, 0.6091, 0.6681, 0.6212, 0.6742, 0.6212, 0.6044, 0.6764, 0.6044, 0.6704, 0.5919, 0.6704, 0.5919, 0.6764, 0.6742, 0.6213, 0.6681, 0.6213, 0.6681, 0.6334, 0.6742, 0.6334, 0.6425, 0.6733, 0.6425, 0.6704, 0.63, 0.6704, 0.63, 0.6733, 0.671, 0.6582, 0.6681, 0.6582, 0.6681, 0.6703, 0.671, 0.6703, 0.6044, 0.6856, 0.6044, 0.6827, 0.5919, 0.6827, 0.5919, 0.6856, 0.6742, 0.6459, 0.6681, 0.6459, 0.6681, 0.658, 0.6742, 0.658, 0.6171, 0.6764, 0.6171, 0.6704, 0.6046, 0.6704, 0.6046, 0.6764, 0.6742, 0.6336, 0.6681, 0.6336, 0.6681, 0.6457, 0.6742, 0.6457, 0.6552, 0.6733, 0.6552, 0.6704, 0.6427, 0.6704, 0.6427, 0.6733, 0.6742, 0.6582, 0.6712, 0.6582, 0.6712, 0.6703, 0.6742, 0.6703, 0.6679, 0.6733, 0.6679, 0.6704, 0.6554, 0.6704, 0.6554, 0.6733, 0.6742, 0.5968, 0.6681, 0.5968, 0.6681, 0.6089, 0.6742, 0.6089, 0.6425, 0.6703, 0.6425, 0.6643, 0.63, 0.6643, 0.63, 0.6703, 0.6679, 0.6582, 0.6617, 0.6582, 0.6617, 0.6703, 0.6679, 0.6703, 0.6552, 0.6764, 0.6552, 0.6735, 0.6427, 0.6735, 0.6427, 0.6764, 0.6774, 0.6213, 0.6744, 0.6213, 0.6744, 0.6334, 0.6774, 0.6334, 0.6679, 0.6764, 0.6679, 0.6735, 0.6554, 0.6735, 0.6554, 0.6764, 0.6615, 0.6582, 0.6554, 0.6582, 0.6554, 0.6703, 0.6615, 0.6703, 0.6171, 0.6703, 0.6171, 0.6643, 0.6046, 0.6643, 0.6046, 0.6703, 0.6679, 0.6213, 0.6617, 0.6213, 0.6617, 0.6334, 0.6679, 0.6334, 0.6298, 0.6795, 0.6298, 0.6766, 0.6173, 0.6766, 0.6173, 0.6795, 0.6774, 0.6459, 0.6744, 0.6459, 0.6744, 0.658, 0.6774, 0.658, 0.6425, 0.6795, 0.6425, 0.6766, 0.63, 0.6766, 0.63, 0.6795, 0.6679, 0.6091, 0.6617, 0.6091, 0.6617, 0.6212, 0.6679, 0.6212, 0.6552, 0.6641, 0.6552, 0.6582, 0.6427, 0.6582, 0.6427, 0.6641, 0.6615, 0.6336, 0.6554, 0.6336, 0.6554, 0.6457, 0.6615, 0.6457, 0.6044, 0.6825, 0.6044, 0.6796, 0.5919, 0.6796, 0.5919, 0.6825, 0.6806, 0.5968, 0.6776, 0.5968, 0.6776, 0.6089, 0.6806, 0.6089, 0.6171, 0.6825, 0.6171, 0.6796, 0.6046, 0.6796, 0.6046, 0.6825, 0.6615, 0.6213, 0.6554, 0.6213, 0.6554, 0.6334, 0.6615, 0.6334, 0.6298, 0.6641, 0.6298, 0.6582, 0.6173, 0.6582, 0.6173, 0.6641, 0.6552, 0.6336, 0.649, 0.6336, 0.649, 0.6457, 0.6552, 0.6457, 0.6552, 0.6825, 0.6552, 0.6796, 0.6427, 0.6796, 0.6427, 0.6825, 0.6806, 0.6213, 0.6776, 0.6213, 0.6776, 0.6334, 0.6806, 0.6334, 0.6679, 0.6825, 0.6679, 0.6796, 0.6554, 0.6796, 0.6554, 0.6825, 0.6552, 0.6213, 0.649, 0.6213, 0.649, 0.6334, 0.6552, 0.6334, 0.6044, 0.6641, 0.6044, 0.6582, 0.5919, 0.6582, 0.5919, 0.6641])
me_cube_003.materials.append(mat_darker_wood)
me_cube_003.use_remesh_fix_poles = True
me_cube_003.use_remesh_preserve_attributes = False
me_cube_003.use_mirror_vertex_groups = False
me_cube_003.update()

# ---- objects
ob_cube_003 = bpy.data.objects.new('Cube.003', me_cube_003)

# ---- transforms, parenting, visibility, modifiers, constraints
ob_cube_003.location = (0.03392, -0.01787, 3.933)
ob_cube_003.scale = (0.7005, 3.124, 3.772)
ob_cube_003.lineart.crease_threshold = 0.0

# ---- collection membership
col_collection.objects.link(ob_cube_003)

# ---- scene / render settings (as saved in the file)
scene.frame_start = 1; scene.frame_end = 250; scene.frame_set(1)
scene.render.engine = 'BLENDER_EEVEE_NEXT'
scene.cycles.use_denoising = False
scene.cycles.samples = 128
scene.cycles.sampling_pattern = 'TABULATED_SOBOL'
scene.cycles.use_adaptive_sampling = False
scene.cycles.use_light_tree = False
scene.view_settings.view_transform = 'Filmic'
bpy.context.view_layer.update()

# ---- added for rendering (the .blend has no active camera and no usable light): camera, sun
cam_auto = bpy.data.cameras.new('AutoCamera')
cam_auto.lens = 50.0
cam_auto.sensor_width = 36.0
cam_auto.clip_end = 1000.0
ob_auto_camera = bpy.data.objects.new('AutoCamera', cam_auto)
scene.collection.objects.link(ob_auto_camera)
ob_auto_camera.location = (9.18956, -11.0046, 11.2574)
ob_auto_camera.rotation_euler = (1.09748, -7.21219e-08, 0.694738)
scene.camera = ob_auto_camera
light_auto_sun = bpy.data.lights.new('AutoSun', 'SUN')
light_auto_sun.energy = 3.0
light_auto_sun.angle = 0.0523599
ob_auto_sun = bpy.data.objects.new('AutoSun', light_auto_sun)
scene.collection.objects.link(ob_auto_sun)
ob_auto_sun.rotation_euler = (0.872665, 0.174533, 0.523599)
bpy.context.view_layer.update()
